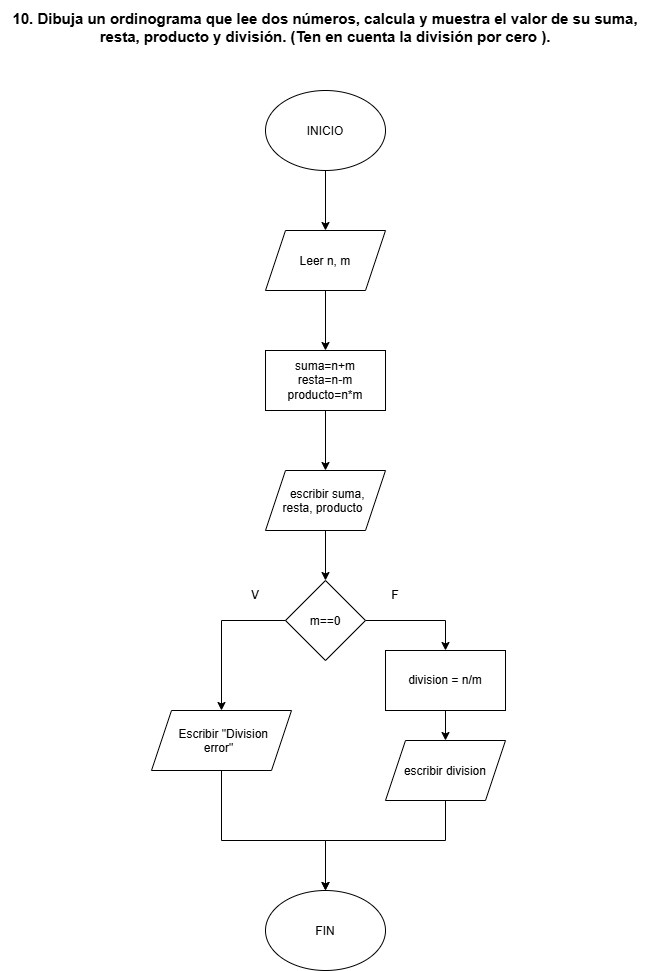

The diagram above was exported from draw.io. Its source (the exported page's mxGraphModel, read from the mxfile embedded in the PNG):
<mxGraphModel dx="930" dy="1336" grid="1" gridSize="10" guides="1" tooltips="1" connect="1" arrows="1" fold="1" page="1" pageScale="1" pageWidth="827" pageHeight="1169" background="light-dark(#ffffff, #121212)" math="0" shadow="0">
  <root>
    <mxCell id="0" />
    <mxCell id="1" parent="0" />
    <mxCell id="o1x_jdSBjBpSuiOhfxQh-1" parent="1" style="text;html=1;whiteSpace=wrap;strokeColor=none;fillColor=none;align=center;verticalAlign=middle;rounded=0;" value="&lt;font style=&quot;font-size: 15px;&quot;&gt;&lt;b&gt;10. Dibuja un ordinograma que lee dos números, calcula y muestra el valor de su suma, resta, producto y división. (Ten en cuenta la división por cero ).&lt;/b&gt;&lt;/font&gt;&lt;div&gt;&lt;br&gt;&lt;/div&gt;" vertex="1">
      <mxGeometry height="70" width="650" x="89" y="40" as="geometry" />
    </mxCell>
    <mxCell id="o1x_jdSBjBpSuiOhfxQh-9" edge="1" parent="1" source="o1x_jdSBjBpSuiOhfxQh-3" style="edgeStyle=orthogonalEdgeStyle;rounded=0;orthogonalLoop=1;jettySize=auto;html=1;" target="o1x_jdSBjBpSuiOhfxQh-4" value="">
      <mxGeometry relative="1" as="geometry" />
    </mxCell>
    <mxCell id="o1x_jdSBjBpSuiOhfxQh-3" parent="1" style="ellipse;whiteSpace=wrap;html=1;shapeInside=1;" value="INICIO" vertex="1">
      <mxGeometry height="80" width="120" x="354" y="130" as="geometry" />
    </mxCell>
    <mxCell id="o1x_jdSBjBpSuiOhfxQh-10" edge="1" parent="1" source="o1x_jdSBjBpSuiOhfxQh-4" style="edgeStyle=orthogonalEdgeStyle;rounded=0;orthogonalLoop=1;jettySize=auto;html=1;" target="o1x_jdSBjBpSuiOhfxQh-5" value="">
      <mxGeometry relative="1" as="geometry" />
    </mxCell>
    <mxCell id="o1x_jdSBjBpSuiOhfxQh-4" parent="1" style="shape=parallelogram;perimeter=parallelogramPerimeter;whiteSpace=wrap;html=1;shapeInside=1;fixedSize=1;" value="Leer n, m" vertex="1">
      <mxGeometry height="60" width="120" x="354" y="270" as="geometry" />
    </mxCell>
    <mxCell id="o1x_jdSBjBpSuiOhfxQh-11" edge="1" parent="1" source="o1x_jdSBjBpSuiOhfxQh-5" style="edgeStyle=orthogonalEdgeStyle;rounded=0;orthogonalLoop=1;jettySize=auto;html=1;" target="o1x_jdSBjBpSuiOhfxQh-7" value="">
      <mxGeometry relative="1" as="geometry" />
    </mxCell>
    <mxCell id="o1x_jdSBjBpSuiOhfxQh-5" parent="1" style="rounded=0;whiteSpace=wrap;html=1;" value="suma=n+m&lt;div&gt;resta=n-m&lt;/div&gt;&lt;div&gt;producto=n*m&lt;/div&gt;" vertex="1">
      <mxGeometry height="60" width="120" x="354" y="390" as="geometry" />
    </mxCell>
    <mxCell id="o1x_jdSBjBpSuiOhfxQh-20" edge="1" parent="1" source="o1x_jdSBjBpSuiOhfxQh-23" style="edgeStyle=orthogonalEdgeStyle;rounded=0;orthogonalLoop=1;jettySize=auto;html=1;entryX=0.5;entryY=0;entryDx=0;entryDy=0;" target="o1x_jdSBjBpSuiOhfxQh-15">
      <mxGeometry relative="1" as="geometry">
        <Array as="points">
          <mxPoint x="310" y="880" />
          <mxPoint x="414" y="880" />
        </Array>
        <mxPoint x="290" y="950" as="targetPoint" />
      </mxGeometry>
    </mxCell>
    <mxCell id="o1x_jdSBjBpSuiOhfxQh-21" edge="1" parent="1" source="o1x_jdSBjBpSuiOhfxQh-6" style="edgeStyle=orthogonalEdgeStyle;rounded=0;orthogonalLoop=1;jettySize=auto;html=1;entryX=0.5;entryY=0;entryDx=0;entryDy=0;" target="o1x_jdSBjBpSuiOhfxQh-19">
      <mxGeometry relative="1" as="geometry" />
    </mxCell>
    <mxCell id="o1x_jdSBjBpSuiOhfxQh-6" parent="1" style="rhombus;whiteSpace=wrap;html=1;shapeInside=1;" value="m==0" vertex="1">
      <mxGeometry height="80" width="80" x="374" y="620" as="geometry" />
    </mxCell>
    <mxCell id="o1x_jdSBjBpSuiOhfxQh-12" edge="1" parent="1" source="o1x_jdSBjBpSuiOhfxQh-7" style="edgeStyle=orthogonalEdgeStyle;rounded=0;orthogonalLoop=1;jettySize=auto;html=1;" target="o1x_jdSBjBpSuiOhfxQh-6" value="">
      <mxGeometry relative="1" as="geometry" />
    </mxCell>
    <mxCell id="o1x_jdSBjBpSuiOhfxQh-7" parent="1" style="shape=parallelogram;perimeter=parallelogramPerimeter;whiteSpace=wrap;html=1;shapeInside=1;fixedSize=1;" value="escribir suma, resta, producto" vertex="1">
      <mxGeometry height="60" width="120" x="354" y="510" as="geometry" />
    </mxCell>
    <mxCell id="o1x_jdSBjBpSuiOhfxQh-16" edge="1" parent="1" source="o1x_jdSBjBpSuiOhfxQh-8" style="edgeStyle=orthogonalEdgeStyle;rounded=0;orthogonalLoop=1;jettySize=auto;html=1;" target="o1x_jdSBjBpSuiOhfxQh-15">
      <mxGeometry relative="1" as="geometry">
        <Array as="points">
          <mxPoint x="534" y="880" />
          <mxPoint x="414" y="880" />
        </Array>
      </mxGeometry>
    </mxCell>
    <mxCell id="o1x_jdSBjBpSuiOhfxQh-8" parent="1" style="shape=parallelogram;perimeter=parallelogramPerimeter;whiteSpace=wrap;html=1;shapeInside=1;fixedSize=1;" value="escribir division" vertex="1">
      <mxGeometry height="60" width="120" x="474" y="780" as="geometry" />
    </mxCell>
    <mxCell id="o1x_jdSBjBpSuiOhfxQh-14" parent="1" style="text;html=1;whiteSpace=wrap;strokeColor=none;fillColor=none;align=center;verticalAlign=middle;rounded=0;" value="F" vertex="1">
      <mxGeometry height="30" width="60" x="454" y="620" as="geometry" />
    </mxCell>
    <mxCell id="o1x_jdSBjBpSuiOhfxQh-15" parent="1" style="ellipse;whiteSpace=wrap;html=1;shapeInside=1;" value="FIN" vertex="1">
      <mxGeometry height="80" width="120" x="354" y="930" as="geometry" />
    </mxCell>
    <mxCell id="o1x_jdSBjBpSuiOhfxQh-18" parent="1" style="text;html=1;whiteSpace=wrap;strokeColor=none;fillColor=none;align=center;verticalAlign=middle;rounded=0;" value="V" vertex="1">
      <mxGeometry height="30" width="60" x="314" y="620" as="geometry" />
    </mxCell>
    <mxCell id="o1x_jdSBjBpSuiOhfxQh-22" edge="1" parent="1" source="o1x_jdSBjBpSuiOhfxQh-19" style="edgeStyle=orthogonalEdgeStyle;rounded=0;orthogonalLoop=1;jettySize=auto;html=1;" target="o1x_jdSBjBpSuiOhfxQh-8" value="">
      <mxGeometry relative="1" as="geometry" />
    </mxCell>
    <mxCell id="o1x_jdSBjBpSuiOhfxQh-19" parent="1" style="rounded=0;whiteSpace=wrap;html=1;" value="division = n/m" vertex="1">
      <mxGeometry height="60" width="120" x="474" y="690" as="geometry" />
    </mxCell>
    <mxCell id="o1x_jdSBjBpSuiOhfxQh-24" edge="1" parent="1" source="o1x_jdSBjBpSuiOhfxQh-6" style="edgeStyle=orthogonalEdgeStyle;rounded=0;orthogonalLoop=1;jettySize=auto;html=1;" target="o1x_jdSBjBpSuiOhfxQh-23" value="">
      <mxGeometry relative="1" as="geometry">
        <Array as="points">
          <mxPoint x="310" y="660" />
        </Array>
        <mxPoint x="374" y="660" as="sourcePoint" />
        <mxPoint x="414" y="930" as="targetPoint" />
      </mxGeometry>
    </mxCell>
    <mxCell id="o1x_jdSBjBpSuiOhfxQh-23" parent="1" style="shape=parallelogram;perimeter=parallelogramPerimeter;whiteSpace=wrap;html=1;shapeInside=1;fixedSize=1;" value="Escribir &quot;Division error&quot;" vertex="1">
      <mxGeometry height="60" width="140" x="240" y="750" as="geometry" />
    </mxCell>
  </root>
</mxGraphModel>